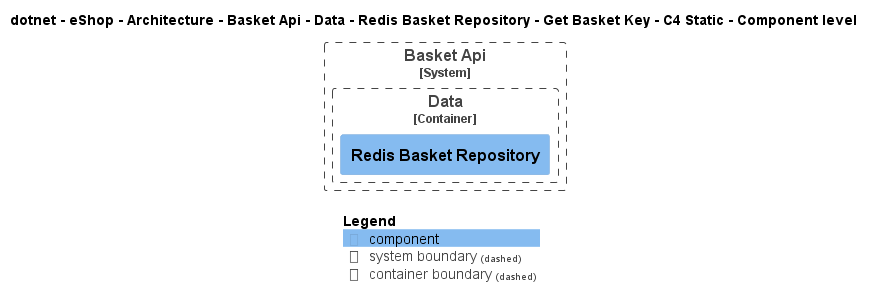

The diagram above was rendered by PlantUML. Its source (embedded in the PNG):
@startuml
!pragma layout smetana
!include ..\..\..\..\..\..\..\..\..\..\..\.c4s\C4_Component.puml

AddElementTag("c4interflow:lifecycle:new", $bgColor=green, $fontColor=#ffffff, $borderColor=green, $shadowing="False")
AddElementTag("c4interflow:lifecycle:changed", $bgColor=orange, $fontColor=#ffffff, $borderColor=orange, $shadowing="False")
AddElementTag("c4interflow:lifecycle:removed", $bgColor=red, $fontColor=#ffffff, $borderColor=red, $shadowing="False")

AddRelTag("c4interflow:lifecycle:new", $textColor=green, $lineColor=green)
AddRelTag("c4interflow:lifecycle:changed", $textColor=orange, $lineColor=orange)
AddRelTag("c4interflow:lifecycle:removed", $textColor=red, $lineColor=red)

SHOW_PERSON_PORTRAIT()
LAYOUT_TOP_DOWN()

skinparam linetype polyline

title dotnet - eShop - Architecture - Basket Api - Data - Redis Basket Repository - Get Basket Key - C4 Static - Component level


System_Boundary(dotnet.eShop.Architecture.SoftwareSystems.BasketApi, "Basket Api") {
    
Container_Boundary(dotnet.eShop.Architecture.SoftwareSystems.BasketApi.Containers.Data, "Data") {
    Component(dotnet.eShop.Architecture.SoftwareSystems.BasketApi.Containers.Data.Components.RedisBasketRepository, "Redis Basket Repository", "", "")
}
}



SHOW_LEGEND()
@enduml